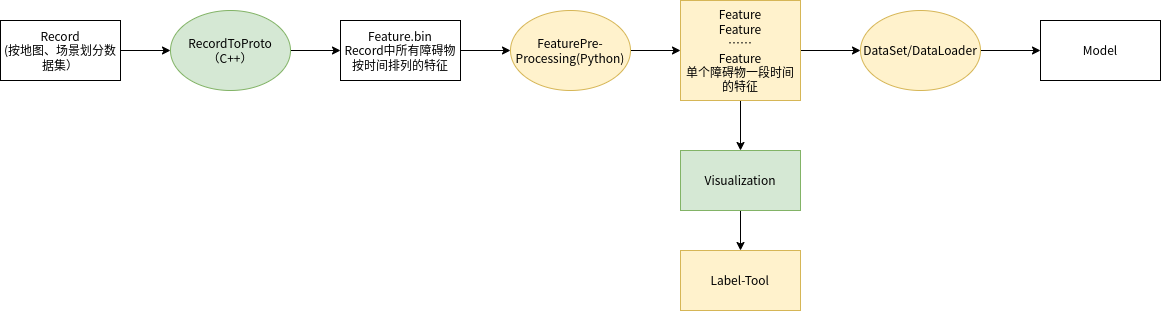

The diagram above was exported from draw.io. Its source (the exported page's mxGraphModel, read from the mxfile embedded in the PNG):
<mxGraphModel dx="1975" dy="1160" grid="1" gridSize="10" guides="1" tooltips="1" connect="1" arrows="1" fold="1" page="1" pageScale="1" pageWidth="827" pageHeight="1169" math="0" shadow="0">
  <root>
    <mxCell id="0" />
    <mxCell id="1" parent="0" />
    <mxCell id="xFoRLkENKPrGakkdKh72-14" style="edgeStyle=orthogonalEdgeStyle;rounded=0;orthogonalLoop=1;jettySize=auto;html=1;" edge="1" parent="1" source="xFoRLkENKPrGakkdKh72-1" target="xFoRLkENKPrGakkdKh72-3">
      <mxGeometry relative="1" as="geometry" />
    </mxCell>
    <mxCell id="xFoRLkENKPrGakkdKh72-1" value="Record&lt;br&gt;(按地图、场景划分数据集）" style="rounded=0;whiteSpace=wrap;html=1;" vertex="1" parent="1">
      <mxGeometry x="20" y="340" width="120" height="60" as="geometry" />
    </mxCell>
    <mxCell id="xFoRLkENKPrGakkdKh72-15" style="edgeStyle=orthogonalEdgeStyle;rounded=0;orthogonalLoop=1;jettySize=auto;html=1;entryX=0;entryY=0.5;entryDx=0;entryDy=0;" edge="1" parent="1" source="xFoRLkENKPrGakkdKh72-3" target="xFoRLkENKPrGakkdKh72-4">
      <mxGeometry relative="1" as="geometry" />
    </mxCell>
    <mxCell id="xFoRLkENKPrGakkdKh72-3" value="&lt;span&gt;RecordToProto（C++）&lt;/span&gt;" style="ellipse;whiteSpace=wrap;html=1;fillColor=#d5e8d4;strokeColor=#82b366;" vertex="1" parent="1">
      <mxGeometry x="190" y="330" width="120" height="80" as="geometry" />
    </mxCell>
    <mxCell id="xFoRLkENKPrGakkdKh72-16" style="edgeStyle=orthogonalEdgeStyle;rounded=0;orthogonalLoop=1;jettySize=auto;html=1;entryX=0;entryY=0.5;entryDx=0;entryDy=0;" edge="1" parent="1" source="xFoRLkENKPrGakkdKh72-4" target="xFoRLkENKPrGakkdKh72-5">
      <mxGeometry relative="1" as="geometry" />
    </mxCell>
    <mxCell id="xFoRLkENKPrGakkdKh72-4" value="Feature.bin&lt;br&gt;Record中所有障碍物按时间排列的特征" style="rounded=0;whiteSpace=wrap;html=1;" vertex="1" parent="1">
      <mxGeometry x="360" y="340" width="120" height="60" as="geometry" />
    </mxCell>
    <mxCell id="xFoRLkENKPrGakkdKh72-17" style="edgeStyle=orthogonalEdgeStyle;rounded=0;orthogonalLoop=1;jettySize=auto;html=1;entryX=0;entryY=0.5;entryDx=0;entryDy=0;" edge="1" parent="1" source="xFoRLkENKPrGakkdKh72-5" target="xFoRLkENKPrGakkdKh72-7">
      <mxGeometry relative="1" as="geometry" />
    </mxCell>
    <mxCell id="xFoRLkENKPrGakkdKh72-5" value="&lt;span&gt;FeatureP&lt;/span&gt;re-Processing(Python)" style="ellipse;whiteSpace=wrap;html=1;fillColor=#fff2cc;strokeColor=#d6b656;" vertex="1" parent="1">
      <mxGeometry x="530" y="330" width="120" height="80" as="geometry" />
    </mxCell>
    <mxCell id="xFoRLkENKPrGakkdKh72-18" style="edgeStyle=orthogonalEdgeStyle;rounded=0;orthogonalLoop=1;jettySize=auto;html=1;entryX=0.5;entryY=0;entryDx=0;entryDy=0;" edge="1" parent="1" source="xFoRLkENKPrGakkdKh72-7" target="xFoRLkENKPrGakkdKh72-8">
      <mxGeometry relative="1" as="geometry" />
    </mxCell>
    <mxCell id="xFoRLkENKPrGakkdKh72-20" style="edgeStyle=orthogonalEdgeStyle;rounded=0;orthogonalLoop=1;jettySize=auto;html=1;entryX=0;entryY=0.5;entryDx=0;entryDy=0;" edge="1" parent="1" source="xFoRLkENKPrGakkdKh72-7" target="xFoRLkENKPrGakkdKh72-12">
      <mxGeometry relative="1" as="geometry" />
    </mxCell>
    <mxCell id="xFoRLkENKPrGakkdKh72-7" value="Feature&lt;br&gt;Feature&lt;br&gt;……&lt;br&gt;Feature&lt;br&gt;单个障碍物一段时间的特征" style="rounded=0;whiteSpace=wrap;html=1;fillColor=#fff2cc;strokeColor=#d6b656;" vertex="1" parent="1">
      <mxGeometry x="700" y="320" width="120" height="100" as="geometry" />
    </mxCell>
    <mxCell id="xFoRLkENKPrGakkdKh72-19" style="edgeStyle=orthogonalEdgeStyle;rounded=0;orthogonalLoop=1;jettySize=auto;html=1;entryX=0.5;entryY=0;entryDx=0;entryDy=0;" edge="1" parent="1" source="xFoRLkENKPrGakkdKh72-8" target="xFoRLkENKPrGakkdKh72-9">
      <mxGeometry relative="1" as="geometry" />
    </mxCell>
    <mxCell id="xFoRLkENKPrGakkdKh72-8" value="Visualization" style="rounded=0;whiteSpace=wrap;html=1;fillColor=#d5e8d4;strokeColor=#82b366;" vertex="1" parent="1">
      <mxGeometry x="700" y="470" width="120" height="60" as="geometry" />
    </mxCell>
    <mxCell id="xFoRLkENKPrGakkdKh72-9" value="Label-Tool" style="rounded=0;whiteSpace=wrap;html=1;fillColor=#fff2cc;strokeColor=#d6b656;" vertex="1" parent="1">
      <mxGeometry x="700" y="570" width="120" height="60" as="geometry" />
    </mxCell>
    <mxCell id="xFoRLkENKPrGakkdKh72-21" style="edgeStyle=orthogonalEdgeStyle;rounded=0;orthogonalLoop=1;jettySize=auto;html=1;entryX=0;entryY=0.5;entryDx=0;entryDy=0;" edge="1" parent="1" source="xFoRLkENKPrGakkdKh72-12" target="xFoRLkENKPrGakkdKh72-13">
      <mxGeometry relative="1" as="geometry" />
    </mxCell>
    <mxCell id="xFoRLkENKPrGakkdKh72-12" value="DataSet/DataLoader" style="ellipse;whiteSpace=wrap;html=1;fillColor=#fff2cc;strokeColor=#d6b656;" vertex="1" parent="1">
      <mxGeometry x="880" y="330" width="120" height="80" as="geometry" />
    </mxCell>
    <mxCell id="xFoRLkENKPrGakkdKh72-13" value="Model" style="rounded=0;whiteSpace=wrap;html=1;" vertex="1" parent="1">
      <mxGeometry x="1060" y="340" width="120" height="60" as="geometry" />
    </mxCell>
  </root>
</mxGraphModel>